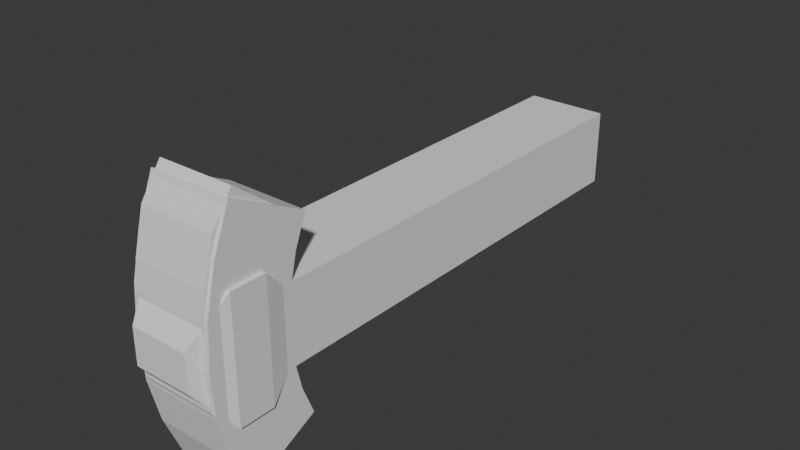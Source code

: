 # Source: 0925_Hilt.blend  (saved by Blender 4.2.66; exported with 4.5.12 LTS)
import bpy
from mathutils import Matrix  # noqa: F401  (used for matrix-valued properties, if any)

bpy.ops.wm.read_factory_settings(use_empty=True)
scene = bpy.context.scene
scene.name = 'Scene'

# ---- collections
col_collection = bpy.data.collections.new('Collection'); scene.collection.children.link(col_collection)

# ---- world
world_world = bpy.data.worlds.new('World'); scene.world = world_world
world_world.use_nodes = True; world_world.node_tree.nodes.clear()
_N = world_world.node_tree.nodes; _L = world_world.node_tree.links
n0 = _N.new('ShaderNodeOutputWorld'); n0.name = 'World Output'; n0.location = (300, 300)
n1 = _N.new('ShaderNodeBackground'); n1.name = 'Background'; n1.location = (10, 300)
n1.inputs[0].default_value = (0.05088, 0.05088, 0.05088, 1.0)
_L.new(n1.outputs[0], n0.inputs[0])
n0.is_active_output = True
world_world.color = (0.05088, 0.05088, 0.05088)
world_world.sun_shadow_jitter_overblur = 0.0

# ---- meshes
me_cube_001 = bpy.data.meshes.new('Cube.001')
me_cube_001.from_pydata([(0.498, -0.4655, -0.4655), (0.498, -0.4655, 0.4655), (0.498, 0.4655, -0.4655), (0.498, 0.4655, 0.4655), (0.0, 0.4655, -0.4655), (0.0, 0.4655, 0.4655), (0.0, -0.4655, -0.4655), (0.0, -0.4655, 0.4655), (0.0, -5.802, 0.7291), (0.0, -5.802, -0.7291), (0.5442, -5.802, 0.7291), (0.5442, -5.802, -0.7291), (0.5442, -5.37, -0.7291), (0.498, -5.123, -0.4655), (0.498, -5.123, 0.4655), (0.5442, -5.37, 0.7291), (0.0, -5.123, -0.4655), (0.0, -5.37, -0.7291), (0.0, -5.37, 0.7291), (0.0, -5.123, 0.4655), (0.0, -6.206, 0.2165), (0.0, -6.206, -0.2165), (0.3529, -6.206, 0.2165), (0.3529, -6.206, -0.2165)], [], [(4, 5, 3, 2), (2, 3, 1, 0), (4, 2, 0, 6), (11, 10, 22, 23), (3, 5, 7, 1), (6, 0, 13, 16), (1, 7, 19, 14), (15, 18, 8, 10), (15, 12, 13, 14), (16, 13, 12, 17), (14, 19, 18, 15), (0, 1, 14, 13), (12, 15, 10, 11), (17, 12, 11, 9), (23, 22, 20, 21), (9, 11, 23, 21), (10, 8, 20, 22)])
_uv = me_cube_001.uv_layers.new(name='UVMap')
_uv.uv.foreach_set('vector', [0.375, 0.375, 0.625, 0.375, 0.625, 0.5, 0.375, 0.5, 0.375, 0.5, 0.625, 0.5, 0.625, 0.75, 0.375, 0.75, 0.25, 0.5, 0.375, 0.5, 0.375, 0.75, 0.25, 0.75, 0.4413, 0.812, 0.5587, 0.812, 0.5587, 0.812, 0.4413, 0.812, 0.625, 0.5, 0.75, 0.5, 0.75, 0.75, 0.625, 0.75, 0.25, 0.75, 0.375, 0.75, 0.375, 0.75, 0.25, 0.75, 0.625, 0.75, 0.75, 0.75, 0.75, 0.75, 0.625, 0.75, 0.5587, 0.812, 0.5587, 0.875, 0.5587, 0.875, 0.5587, 0.812, 0.5587, 0.812, 0.4413, 0.812, 0.375, 0.75, 0.625, 0.75, 0.375, 0.875, 0.375, 0.75, 0.4413, 0.812, 0.4413, 0.875, 0.625, 0.75, 0.625, 0.875, 0.5587, 0.875, 0.5587, 0.812, 0.375, 0.75, 0.625, 0.75, 0.625, 0.75, 0.375, 0.75, 0.4413, 0.812, 0.5587, 0.812, 0.5587, 0.812, 0.4413, 0.812, 0.4413, 0.875, 0.4413, 0.812, 0.4413, 0.812, 0.4413, 0.875, 0.4413, 0.812, 0.5587, 0.812, 0.5587, 0.875, 0.4413, 0.875, 0.4413, 0.875, 0.4413, 0.812, 0.4413, 0.812, 0.4413, 0.875, 0.5587, 0.812, 0.5587, 0.875, 0.5587, 0.875, 0.5587, 0.812])
me_cube_001.update()
me_cube_002 = bpy.data.meshes.new('Cube.002')
me_cube_002.from_pydata([(-0.463, -0.463, -0.463), (-0.463, -0.463, 0.463), (-0.463, 0.463, -0.463), (-0.463, 0.463, 0.463), (0.463, -0.463, -0.463), (0.463, -0.463, 0.463), (0.463, 0.463, -0.463), (0.463, 0.463, 0.463), (-0.463, -0.2938, 1.285), (-0.463, 0.4436, 0.9694), (0.463, -0.2938, 1.285), (0.463, 0.4436, 0.9694), (-0.463, -0.4221, 0.7842), (-0.463, 0.3966, 0.7842), (0.463, -0.4221, 0.7842), (0.463, 0.3966, 0.7842), (-0.463, -0.0405, 1.649), (-0.463, 0.5941, 1.171), (0.463, -0.0405, 1.649), (0.463, 0.5941, 1.171), (-0.463, -0.463, 0.0), (-0.463, 0.463, 0.0), (0.463, 0.463, 0.0), (0.463, -0.463, 0.0), (-0.463, -0.1774, -1.254), (-0.463, 0.6735, -0.8887), (0.463, -0.1774, -1.254), (0.463, 0.6735, -0.8887)], [], [(20, 1, 3, 21), (21, 3, 7, 22), (22, 7, 5, 23), (23, 5, 1, 20), (6, 4, 26, 27), (13, 12, 8, 9), (10, 11, 19, 18), (12, 14, 10, 8), (15, 13, 9, 11), (14, 15, 11, 10), (5, 7, 15, 14), (7, 3, 13, 15), (1, 5, 14, 12), (3, 1, 12, 13), (19, 17, 16, 18), (9, 8, 16, 17), (8, 10, 18, 16), (11, 9, 17, 19), (4, 23, 20, 0), (6, 22, 23, 4), (2, 21, 22, 6), (0, 20, 21, 2), (25, 27, 26, 24), (4, 0, 24, 26), (2, 6, 27, 25), (0, 2, 25, 24)])
_uv = me_cube_002.uv_layers.new(name='UVMap')
_uv.uv.foreach_set('vector', [0.5, 0.0, 0.625, 0.0, 0.625, 0.25, 0.5, 0.25, 0.5, 0.25, 0.625, 0.25, 0.625, 0.5, 0.5, 0.5, 0.5, 0.5, 0.625, 0.5, 0.625, 0.75, 0.5, 0.75, 0.5, 0.75, 0.625, 0.75, 0.625, 1.0, 0.5, 1.0, 0.375, 0.5, 0.375, 0.75, 0.375, 0.75, 0.375, 0.5, 0.625, 0.25, 0.625, 0.0, 0.625, 0.0, 0.625, 0.25, 0.625, 0.75, 0.625, 0.5, 0.625, 0.5, 0.625, 0.75, 0.625, 1.0, 0.625, 0.75, 0.625, 0.75, 0.625, 1.0, 0.625, 0.5, 0.625, 0.25, 0.625, 0.25, 0.625, 0.5, 0.625, 0.75, 0.625, 0.5, 0.625, 0.5, 0.625, 0.75, 0.625, 0.75, 0.625, 0.5, 0.625, 0.5, 0.625, 0.75, 0.625, 0.5, 0.625, 0.25, 0.625, 0.25, 0.625, 0.5, 0.625, 1.0, 0.625, 0.75, 0.625, 0.75, 0.625, 1.0, 0.625, 0.25, 0.625, 0.0, 0.625, 0.0, 0.625, 0.25, 0.625, 0.5, 0.875, 0.5, 0.875, 0.75, 0.625, 0.75, 0.625, 0.25, 0.625, 0.0, 0.625, 0.0, 0.625, 0.25, 0.625, 1.0, 0.625, 0.75, 0.625, 0.75, 0.625, 1.0, 0.625, 0.5, 0.625, 0.25, 0.625, 0.25, 0.625, 0.5, 0.375, 0.75, 0.5, 0.75, 0.5, 1.0, 0.375, 1.0, 0.375, 0.5, 0.5, 0.5, 0.5, 0.75, 0.375, 0.75, 0.375, 0.25, 0.5, 0.25, 0.5, 0.5, 0.375, 0.5, 0.375, 0.0, 0.5, 0.0, 0.5, 0.25, 0.375, 0.25, 0.125, 0.5, 0.375, 0.5, 0.375, 0.75, 0.125, 0.75, 0.375, 0.75, 0.375, 1.0, 0.375, 1.0, 0.375, 0.75, 0.375, 0.25, 0.375, 0.5, 0.375, 0.5, 0.375, 0.25, 0.375, 0.0, 0.375, 0.25, 0.375, 0.25, 0.375, 0.0])
me_cube_002.update()
me_cube_004 = bpy.data.meshes.new('Cube.004')
me_cube_004.from_pydata([(-0.4997, -0.4997, -1.393), (-0.4997, -0.4997, 1.393), (-0.4997, 0.4997, -1.393), (-0.4997, 0.4997, 1.393), (0.4997, -0.4997, -1.393), (0.4997, -0.4997, 1.393), (0.4997, 0.4997, -1.393), (0.4997, 0.4997, 1.393), (-0.4997, -0.4997, -0.9289), (-0.4997, -0.4997, -0.4645), (-0.4997, -0.4997, 0.0), (-0.4997, -0.4997, 0.4645), (-0.4997, -0.4997, 0.9289), (-0.4997, 0.4997, 0.9289), (-0.4997, 0.4997, 0.4645), (-0.4997, 0.4997, 0.0), (-0.4997, 0.4997, -0.4645), (-0.4997, 0.4997, -0.9289), (0.4997, 0.4997, 0.9289), (0.4997, 0.4997, 0.4645), (0.4997, 0.4997, 0.0), (0.4997, 0.4997, -0.4645), (0.4997, 0.4997, -0.9289), (0.4997, -0.4997, 0.9289), (0.4997, -0.4997, 0.4645), (0.4997, -0.4997, 0.0), (0.4997, -0.4997, -0.4645), (0.4997, -0.4997, -0.9289)], [], [(12, 1, 3, 13), (13, 3, 7, 18), (18, 7, 5, 23), (23, 5, 1, 12), (2, 6, 4, 0), (7, 3, 1, 5), (4, 27, 8, 0), (27, 26, 9, 8), (26, 25, 10, 9), (25, 24, 11, 10), (24, 23, 12, 11), (6, 22, 27, 4), (22, 21, 26, 27), (21, 20, 25, 26), (20, 19, 24, 25), (19, 18, 23, 24), (2, 17, 22, 6), (17, 16, 21, 22), (16, 15, 20, 21), (15, 14, 19, 20), (14, 13, 18, 19), (0, 8, 17, 2), (8, 9, 16, 17), (9, 10, 15, 16), (10, 11, 14, 15), (11, 12, 13, 14)])
_uv = me_cube_004.uv_layers.new(name='UVMap')
_uv.uv.foreach_set('vector', [0.5833, 0.0, 0.625, 0.0, 0.625, 0.25, 0.5833, 0.25, 0.5833, 0.25, 0.625, 0.25, 0.625, 0.5, 0.5833, 0.5, 0.5833, 0.5, 0.625, 0.5, 0.625, 0.75, 0.5833, 0.75, 0.5833, 0.75, 0.625, 0.75, 0.625, 1.0, 0.5833, 1.0, 0.125, 0.5, 0.375, 0.5, 0.375, 0.75, 0.125, 0.75, 0.625, 0.5, 0.875, 0.5, 0.875, 0.75, 0.625, 0.75, 0.375, 0.75, 0.4167, 0.75, 0.4167, 1.0, 0.375, 1.0, 0.4167, 0.75, 0.4583, 0.75, 0.4583, 1.0, 0.4167, 1.0, 0.4583, 0.75, 0.5, 0.75, 0.5, 1.0, 0.4583, 1.0, 0.5, 0.75, 0.5417, 0.75, 0.5417, 1.0, 0.5, 1.0, 0.5417, 0.75, 0.5833, 0.75, 0.5833, 1.0, 0.5417, 1.0, 0.375, 0.5, 0.4167, 0.5, 0.4167, 0.75, 0.375, 0.75, 0.4167, 0.5, 0.4583, 0.5, 0.4583, 0.75, 0.4167, 0.75, 0.4583, 0.5, 0.5, 0.5, 0.5, 0.75, 0.4583, 0.75, 0.5, 0.5, 0.5417, 0.5, 0.5417, 0.75, 0.5, 0.75, 0.5417, 0.5, 0.5833, 0.5, 0.5833, 0.75, 0.5417, 0.75, 0.375, 0.25, 0.4167, 0.25, 0.4167, 0.5, 0.375, 0.5, 0.4167, 0.25, 0.4583, 0.25, 0.4583, 0.5, 0.4167, 0.5, 0.4583, 0.25, 0.5, 0.25, 0.5, 0.5, 0.4583, 0.5, 0.5, 0.25, 0.5417, 0.25, 0.5417, 0.5, 0.5, 0.5, 0.5417, 0.25, 0.5833, 0.25, 0.5833, 0.5, 0.5417, 0.5, 0.375, 0.0, 0.4167, 0.0, 0.4167, 0.25, 0.375, 0.25, 0.4167, 0.0, 0.4583, 0.0, 0.4583, 0.25, 0.4167, 0.25, 0.4583, 0.0, 0.5, 0.0, 0.5, 0.25, 0.4583, 0.25, 0.5, 0.0, 0.5417, 0.0, 0.5417, 0.25, 0.5, 0.25, 0.5417, 0.0, 0.5833, 0.0, 0.5833, 0.25, 0.5417, 0.25])
me_cube_004.update()

# ---- objects
ob_cube = bpy.data.objects.new('Cube', me_cube_001)
ob_cube_001 = bpy.data.objects.new('Cube.001', me_cube_002)
ob_cube_002 = bpy.data.objects.new('Cube.002', me_cube_004)
ob_empty = bpy.data.objects.new('Empty', None)

# ---- transforms, parenting, visibility, modifiers, constraints
ob_cube.location = (0.0, 0.0, 0.0)
_m = ob_cube.modifiers.new('Mirror', 'MIRROR')
_m.use_clip = True
ob_cube_001.location = (0.0, -5.584, 0.0)
ob_cube_002.location = (0.0, -5.57, 0.0)
_m = ob_cube_002.modifiers.new('SimpleDeform', 'SIMPLE_DEFORM')
_m.deform_method = 'BEND'
_m.factor = 0.9215
_m.angle = 0.9215
ob_empty.location = (0.0, -5.451, 0.0)

# ---- collection membership
col_collection.objects.link(ob_cube)
col_collection.objects.link(ob_cube_001)
col_collection.objects.link(ob_cube_002)
col_collection.objects.link(ob_empty)

# ---- scene / render settings (as saved in the file)
scene.frame_start = 1; scene.frame_end = 250; scene.frame_set(1)
scene.render.engine = 'BLENDER_EEVEE_NEXT'
bpy.context.view_layer.update()

# ---- added for rendering (the .blend has no active camera and no usable light): camera, sun
cam_auto = bpy.data.cameras.new('AutoCamera')
cam_auto.lens = 50.0
cam_auto.sensor_width = 36.0
cam_auto.clip_end = 1000.0
ob_auto_camera = bpy.data.objects.new('AutoCamera', cam_auto)
scene.collection.objects.link(ob_auto_camera)
ob_auto_camera.location = (6.92566, -11.181, 5.58141)
ob_auto_camera.rotation_euler = (1.09748, -7.21219e-08, 0.694738)
scene.camera = ob_auto_camera
light_auto_sun = bpy.data.lights.new('AutoSun', 'SUN')
light_auto_sun.energy = 3.0
light_auto_sun.angle = 0.0523599
ob_auto_sun = bpy.data.objects.new('AutoSun', light_auto_sun)
scene.collection.objects.link(ob_auto_sun)
ob_auto_sun.rotation_euler = (0.872665, 0.174533, 0.523599)
bpy.context.view_layer.update()
